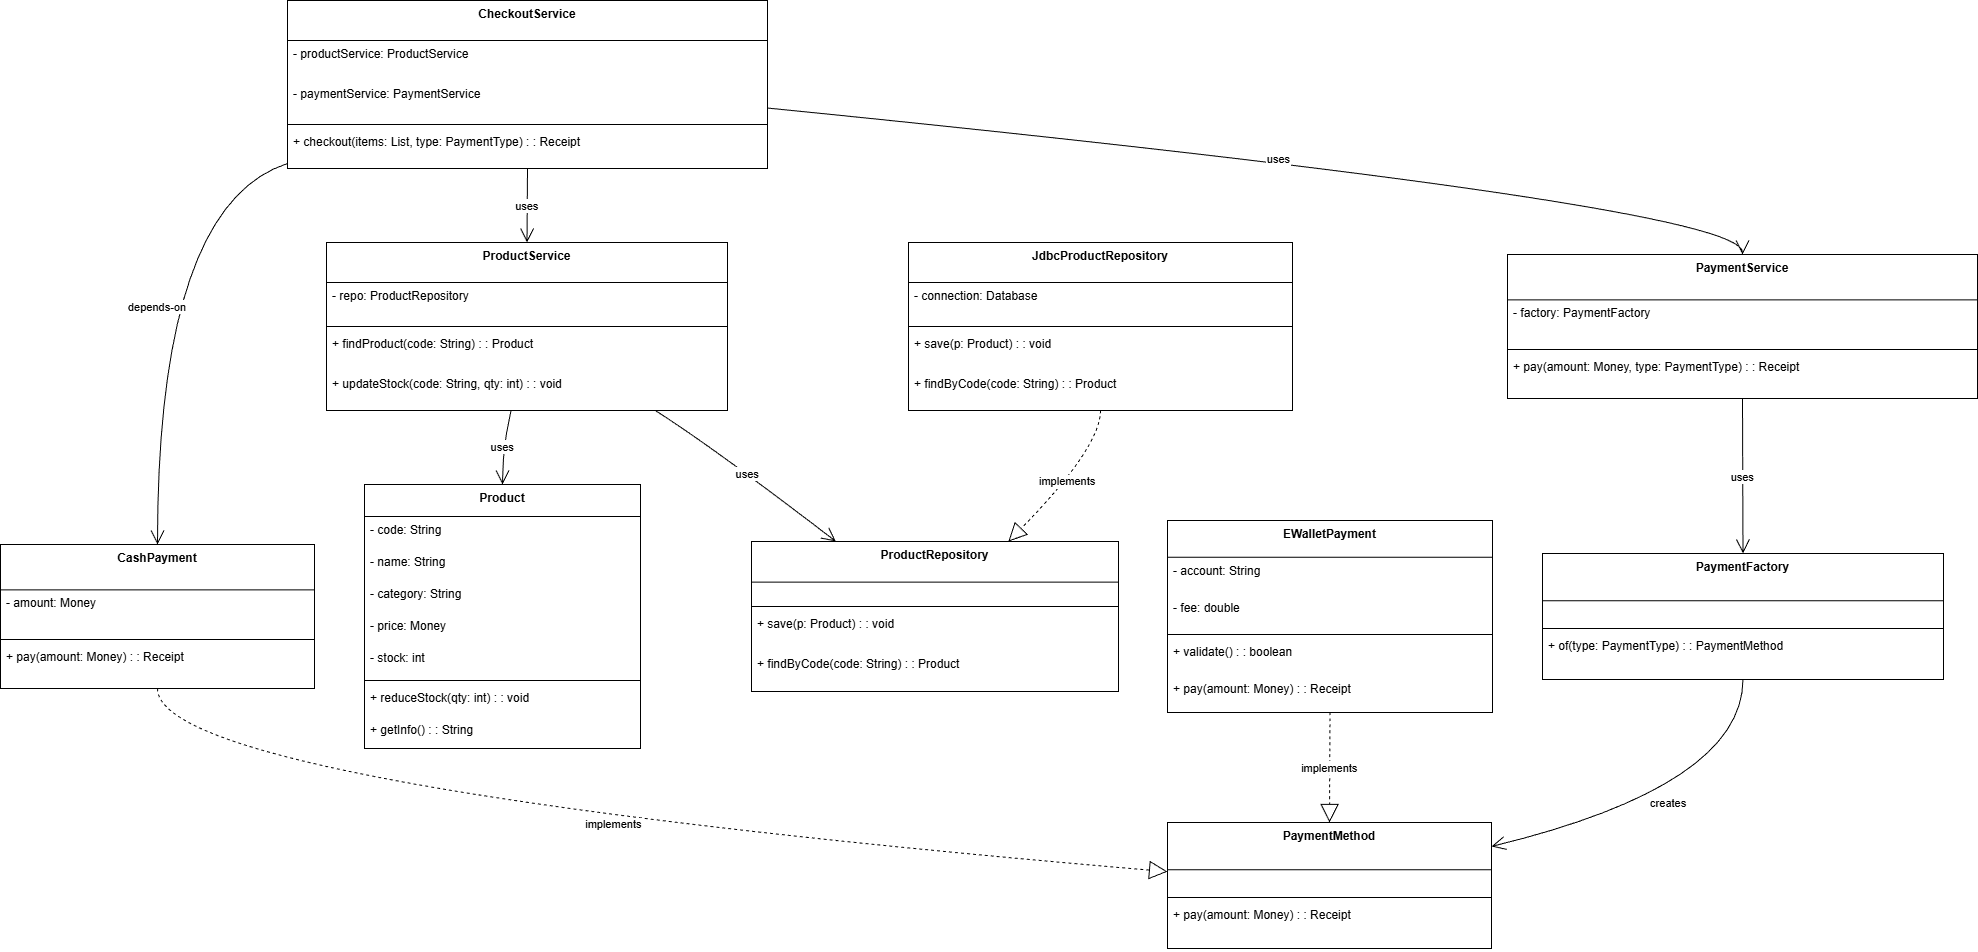

The diagram above was exported from draw.io. Its source (the exported page's mxGraphModel, read from the mxfile embedded in the PNG):
<mxGraphModel dx="1042" dy="562" grid="1" gridSize="10" guides="1" tooltips="1" connect="1" arrows="1" fold="1" page="1" pageScale="1" pageWidth="827" pageHeight="1169" math="0" shadow="0">
  <root>
    <mxCell id="0" />
    <mxCell id="1" parent="0" />
    <mxCell id="2" parent="1" style="swimlane;fontStyle=1;align=center;verticalAlign=top;childLayout=stackLayout;horizontal=1;startSize=32;horizontalStack=0;resizeParent=1;resizeParentMax=0;resizeLast=0;collapsible=0;marginBottom=0;" value="Product" vertex="1">
      <mxGeometry height="264" width="276" x="372" y="492" as="geometry" />
    </mxCell>
    <mxCell id="3" parent="2" style="text;strokeColor=none;fillColor=none;align=left;verticalAlign=top;spacingLeft=4;spacingRight=4;overflow=hidden;rotatable=0;points=[[0,0.5],[1,0.5]];portConstraint=eastwest;" value="- code: String" vertex="1">
      <mxGeometry height="32" width="276" y="32" as="geometry" />
    </mxCell>
    <mxCell id="4" parent="2" style="text;strokeColor=none;fillColor=none;align=left;verticalAlign=top;spacingLeft=4;spacingRight=4;overflow=hidden;rotatable=0;points=[[0,0.5],[1,0.5]];portConstraint=eastwest;" value="- name: String" vertex="1">
      <mxGeometry height="32" width="276" y="64" as="geometry" />
    </mxCell>
    <mxCell id="5" parent="2" style="text;strokeColor=none;fillColor=none;align=left;verticalAlign=top;spacingLeft=4;spacingRight=4;overflow=hidden;rotatable=0;points=[[0,0.5],[1,0.5]];portConstraint=eastwest;" value="- category: String" vertex="1">
      <mxGeometry height="32" width="276" y="96" as="geometry" />
    </mxCell>
    <mxCell id="6" parent="2" style="text;strokeColor=none;fillColor=none;align=left;verticalAlign=top;spacingLeft=4;spacingRight=4;overflow=hidden;rotatable=0;points=[[0,0.5],[1,0.5]];portConstraint=eastwest;" value="- price: Money" vertex="1">
      <mxGeometry height="32" width="276" y="128" as="geometry" />
    </mxCell>
    <mxCell id="7" parent="2" style="text;strokeColor=none;fillColor=none;align=left;verticalAlign=top;spacingLeft=4;spacingRight=4;overflow=hidden;rotatable=0;points=[[0,0.5],[1,0.5]];portConstraint=eastwest;" value="- stock: int" vertex="1">
      <mxGeometry height="32" width="276" y="160" as="geometry" />
    </mxCell>
    <mxCell id="8" parent="2" style="line;strokeWidth=1;fillColor=none;align=left;verticalAlign=middle;spacingTop=-1;spacingLeft=3;spacingRight=3;rotatable=0;labelPosition=right;points=[];portConstraint=eastwest;strokeColor=inherit;" vertex="1">
      <mxGeometry height="8" width="276" y="192" as="geometry" />
    </mxCell>
    <mxCell id="9" parent="2" style="text;strokeColor=none;fillColor=none;align=left;verticalAlign=top;spacingLeft=4;spacingRight=4;overflow=hidden;rotatable=0;points=[[0,0.5],[1,0.5]];portConstraint=eastwest;" value="+ reduceStock(qty: int) : : void" vertex="1">
      <mxGeometry height="32" width="276" y="200" as="geometry" />
    </mxCell>
    <mxCell id="10" parent="2" style="text;strokeColor=none;fillColor=none;align=left;verticalAlign=top;spacingLeft=4;spacingRight=4;overflow=hidden;rotatable=0;points=[[0,0.5],[1,0.5]];portConstraint=eastwest;" value="+ getInfo() : : String" vertex="1">
      <mxGeometry height="32" width="276" y="232" as="geometry" />
    </mxCell>
    <mxCell id="11" parent="1" style="swimlane;fontStyle=1;align=center;verticalAlign=top;childLayout=stackLayout;horizontal=1;startSize=40;horizontalStack=0;resizeParent=1;resizeParentMax=0;resizeLast=0;collapsible=0;marginBottom=0;" value="CheckoutService" vertex="1">
      <mxGeometry height="168" width="480" x="295" y="8" as="geometry" />
    </mxCell>
    <mxCell id="12" parent="11" style="text;strokeColor=none;fillColor=none;align=left;verticalAlign=top;spacingLeft=4;spacingRight=4;overflow=hidden;rotatable=0;points=[[0,0.5],[1,0.5]];portConstraint=eastwest;" value="- productService: ProductService" vertex="1">
      <mxGeometry height="40" width="480" y="40" as="geometry" />
    </mxCell>
    <mxCell id="13" parent="11" style="text;strokeColor=none;fillColor=none;align=left;verticalAlign=top;spacingLeft=4;spacingRight=4;overflow=hidden;rotatable=0;points=[[0,0.5],[1,0.5]];portConstraint=eastwest;" value="- paymentService: PaymentService" vertex="1">
      <mxGeometry height="40" width="480" y="80" as="geometry" />
    </mxCell>
    <mxCell id="14" parent="11" style="line;strokeWidth=1;fillColor=none;align=left;verticalAlign=middle;spacingTop=-1;spacingLeft=3;spacingRight=3;rotatable=0;labelPosition=right;points=[];portConstraint=eastwest;strokeColor=inherit;" vertex="1">
      <mxGeometry height="8" width="480" y="120" as="geometry" />
    </mxCell>
    <mxCell id="15" parent="11" style="text;strokeColor=none;fillColor=none;align=left;verticalAlign=top;spacingLeft=4;spacingRight=4;overflow=hidden;rotatable=0;points=[[0,0.5],[1,0.5]];portConstraint=eastwest;" value="+ checkout(items: List, type: PaymentType) : : Receipt" vertex="1">
      <mxGeometry height="40" width="480" y="128" as="geometry" />
    </mxCell>
    <mxCell id="16" parent="1" style="swimlane;fontStyle=1;align=center;verticalAlign=top;childLayout=stackLayout;horizontal=1;startSize=45.333333333333336;horizontalStack=0;resizeParent=1;resizeParentMax=0;resizeLast=0;collapsible=0;marginBottom=0;" value="PaymentService" vertex="1">
      <mxGeometry height="144" width="470" x="1515" y="262" as="geometry" />
    </mxCell>
    <mxCell id="17" parent="16" style="text;strokeColor=none;fillColor=none;align=left;verticalAlign=top;spacingLeft=4;spacingRight=4;overflow=hidden;rotatable=0;points=[[0,0.5],[1,0.5]];portConstraint=eastwest;" value="- factory: PaymentFactory" vertex="1">
      <mxGeometry height="45" width="470" y="45" as="geometry" />
    </mxCell>
    <mxCell id="18" parent="16" style="line;strokeWidth=1;fillColor=none;align=left;verticalAlign=middle;spacingTop=-1;spacingLeft=3;spacingRight=3;rotatable=0;labelPosition=right;points=[];portConstraint=eastwest;strokeColor=inherit;" vertex="1">
      <mxGeometry height="8" width="470" y="91" as="geometry" />
    </mxCell>
    <mxCell id="19" parent="16" style="text;strokeColor=none;fillColor=none;align=left;verticalAlign=top;spacingLeft=4;spacingRight=4;overflow=hidden;rotatable=0;points=[[0,0.5],[1,0.5]];portConstraint=eastwest;" value="+ pay(amount: Money, type: PaymentType) : : Receipt" vertex="1">
      <mxGeometry height="45" width="470" y="99" as="geometry" />
    </mxCell>
    <mxCell id="20" parent="1" style="swimlane;fontStyle=1;align=center;verticalAlign=top;childLayout=stackLayout;horizontal=1;startSize=40;horizontalStack=0;resizeParent=1;resizeParentMax=0;resizeLast=0;collapsible=0;marginBottom=0;" value="ProductService" vertex="1">
      <mxGeometry height="168" width="401" x="334" y="250" as="geometry" />
    </mxCell>
    <mxCell id="21" parent="20" style="text;strokeColor=none;fillColor=none;align=left;verticalAlign=top;spacingLeft=4;spacingRight=4;overflow=hidden;rotatable=0;points=[[0,0.5],[1,0.5]];portConstraint=eastwest;" value="- repo: ProductRepository" vertex="1">
      <mxGeometry height="40" width="401" y="40" as="geometry" />
    </mxCell>
    <mxCell id="22" parent="20" style="line;strokeWidth=1;fillColor=none;align=left;verticalAlign=middle;spacingTop=-1;spacingLeft=3;spacingRight=3;rotatable=0;labelPosition=right;points=[];portConstraint=eastwest;strokeColor=inherit;" vertex="1">
      <mxGeometry height="8" width="401" y="80" as="geometry" />
    </mxCell>
    <mxCell id="23" parent="20" style="text;strokeColor=none;fillColor=none;align=left;verticalAlign=top;spacingLeft=4;spacingRight=4;overflow=hidden;rotatable=0;points=[[0,0.5],[1,0.5]];portConstraint=eastwest;" value="+ findProduct(code: String) : : Product" vertex="1">
      <mxGeometry height="40" width="401" y="88" as="geometry" />
    </mxCell>
    <mxCell id="24" parent="20" style="text;strokeColor=none;fillColor=none;align=left;verticalAlign=top;spacingLeft=4;spacingRight=4;overflow=hidden;rotatable=0;points=[[0,0.5],[1,0.5]];portConstraint=eastwest;" value="+ updateStock(code: String, qty: int) : : void" vertex="1">
      <mxGeometry height="40" width="401" y="128" as="geometry" />
    </mxCell>
    <mxCell id="25" parent="1" style="swimlane;fontStyle=1;align=center;verticalAlign=top;childLayout=stackLayout;horizontal=1;startSize=47.2;horizontalStack=0;resizeParent=1;resizeParentMax=0;resizeLast=0;collapsible=0;marginBottom=0;" value="PaymentFactory" vertex="1">
      <mxGeometry height="126" width="401" x="1550" y="561" as="geometry" />
    </mxCell>
    <mxCell id="26" parent="25" style="line;strokeWidth=1;fillColor=none;align=left;verticalAlign=middle;spacingTop=-1;spacingLeft=3;spacingRight=3;rotatable=0;labelPosition=right;points=[];portConstraint=eastwest;strokeColor=inherit;" vertex="1">
      <mxGeometry height="8" width="401" y="71" as="geometry" />
    </mxCell>
    <mxCell id="27" parent="25" style="text;strokeColor=none;fillColor=none;align=left;verticalAlign=top;spacingLeft=4;spacingRight=4;overflow=hidden;rotatable=0;points=[[0,0.5],[1,0.5]];portConstraint=eastwest;" value="+ of(type: PaymentType) : : PaymentMethod" vertex="1">
      <mxGeometry height="47" width="401" y="79" as="geometry" />
    </mxCell>
    <mxCell id="28" parent="1" style="swimlane;fontStyle=1;align=center;verticalAlign=top;childLayout=stackLayout;horizontal=1;startSize=47.2;horizontalStack=0;resizeParent=1;resizeParentMax=0;resizeLast=0;collapsible=0;marginBottom=0;" value="PaymentMethod" vertex="1">
      <mxGeometry height="126" width="324" x="1175" y="830" as="geometry" />
    </mxCell>
    <mxCell id="29" parent="28" style="line;strokeWidth=1;fillColor=none;align=left;verticalAlign=middle;spacingTop=-1;spacingLeft=3;spacingRight=3;rotatable=0;labelPosition=right;points=[];portConstraint=eastwest;strokeColor=inherit;" vertex="1">
      <mxGeometry height="8" width="324" y="71" as="geometry" />
    </mxCell>
    <mxCell id="30" parent="28" style="text;strokeColor=none;fillColor=none;align=left;verticalAlign=top;spacingLeft=4;spacingRight=4;overflow=hidden;rotatable=0;points=[[0,0.5],[1,0.5]];portConstraint=eastwest;" value="+ pay(amount: Money) : : Receipt" vertex="1">
      <mxGeometry height="47" width="324" y="79" as="geometry" />
    </mxCell>
    <mxCell id="31" parent="1" style="swimlane;fontStyle=1;align=center;verticalAlign=top;childLayout=stackLayout;horizontal=1;startSize=45.333333333333336;horizontalStack=0;resizeParent=1;resizeParentMax=0;resizeLast=0;collapsible=0;marginBottom=0;" value="CashPayment" vertex="1">
      <mxGeometry height="144" width="314" x="8" y="552" as="geometry" />
    </mxCell>
    <mxCell id="32" parent="31" style="text;strokeColor=none;fillColor=none;align=left;verticalAlign=top;spacingLeft=4;spacingRight=4;overflow=hidden;rotatable=0;points=[[0,0.5],[1,0.5]];portConstraint=eastwest;" value="- amount: Money" vertex="1">
      <mxGeometry height="45" width="314" y="45" as="geometry" />
    </mxCell>
    <mxCell id="33" parent="31" style="line;strokeWidth=1;fillColor=none;align=left;verticalAlign=middle;spacingTop=-1;spacingLeft=3;spacingRight=3;rotatable=0;labelPosition=right;points=[];portConstraint=eastwest;strokeColor=inherit;" vertex="1">
      <mxGeometry height="8" width="314" y="91" as="geometry" />
    </mxCell>
    <mxCell id="34" parent="31" style="text;strokeColor=none;fillColor=none;align=left;verticalAlign=top;spacingLeft=4;spacingRight=4;overflow=hidden;rotatable=0;points=[[0,0.5],[1,0.5]];portConstraint=eastwest;" value="+ pay(amount: Money) : : Receipt" vertex="1">
      <mxGeometry height="45" width="314" y="99" as="geometry" />
    </mxCell>
    <mxCell id="35" parent="1" style="swimlane;fontStyle=1;align=center;verticalAlign=top;childLayout=stackLayout;horizontal=1;startSize=36.8;horizontalStack=0;resizeParent=1;resizeParentMax=0;resizeLast=0;collapsible=0;marginBottom=0;" value="EWalletPayment" vertex="1">
      <mxGeometry height="192" width="325" x="1175" y="528" as="geometry" />
    </mxCell>
    <mxCell id="36" parent="35" style="text;strokeColor=none;fillColor=none;align=left;verticalAlign=top;spacingLeft=4;spacingRight=4;overflow=hidden;rotatable=0;points=[[0,0.5],[1,0.5]];portConstraint=eastwest;" value="- account: String" vertex="1">
      <mxGeometry height="37" width="325" y="37" as="geometry" />
    </mxCell>
    <mxCell id="37" parent="35" style="text;strokeColor=none;fillColor=none;align=left;verticalAlign=top;spacingLeft=4;spacingRight=4;overflow=hidden;rotatable=0;points=[[0,0.5],[1,0.5]];portConstraint=eastwest;" value="- fee: double" vertex="1">
      <mxGeometry height="37" width="325" y="74" as="geometry" />
    </mxCell>
    <mxCell id="38" parent="35" style="line;strokeWidth=1;fillColor=none;align=left;verticalAlign=middle;spacingTop=-1;spacingLeft=3;spacingRight=3;rotatable=0;labelPosition=right;points=[];portConstraint=eastwest;strokeColor=inherit;" vertex="1">
      <mxGeometry height="8" width="325" y="110" as="geometry" />
    </mxCell>
    <mxCell id="39" parent="35" style="text;strokeColor=none;fillColor=none;align=left;verticalAlign=top;spacingLeft=4;spacingRight=4;overflow=hidden;rotatable=0;points=[[0,0.5],[1,0.5]];portConstraint=eastwest;" value="+ validate() : : boolean" vertex="1">
      <mxGeometry height="37" width="325" y="118" as="geometry" />
    </mxCell>
    <mxCell id="40" parent="35" style="text;strokeColor=none;fillColor=none;align=left;verticalAlign=top;spacingLeft=4;spacingRight=4;overflow=hidden;rotatable=0;points=[[0,0.5],[1,0.5]];portConstraint=eastwest;" value="+ pay(amount: Money) : : Receipt" vertex="1">
      <mxGeometry height="37" width="325" y="155" as="geometry" />
    </mxCell>
    <mxCell id="41" parent="1" style="swimlane;fontStyle=1;align=center;verticalAlign=top;childLayout=stackLayout;horizontal=1;startSize=40.57142857142857;horizontalStack=0;resizeParent=1;resizeParentMax=0;resizeLast=0;collapsible=0;marginBottom=0;" value="ProductRepository" vertex="1">
      <mxGeometry height="150" width="367" x="759" y="549" as="geometry" />
    </mxCell>
    <mxCell id="42" parent="41" style="line;strokeWidth=1;fillColor=none;align=left;verticalAlign=middle;spacingTop=-1;spacingLeft=3;spacingRight=3;rotatable=0;labelPosition=right;points=[];portConstraint=eastwest;strokeColor=inherit;" vertex="1">
      <mxGeometry height="8" width="367" y="61" as="geometry" />
    </mxCell>
    <mxCell id="43" parent="41" style="text;strokeColor=none;fillColor=none;align=left;verticalAlign=top;spacingLeft=4;spacingRight=4;overflow=hidden;rotatable=0;points=[[0,0.5],[1,0.5]];portConstraint=eastwest;" value="+ save(p: Product) : : void" vertex="1">
      <mxGeometry height="41" width="367" y="69" as="geometry" />
    </mxCell>
    <mxCell id="44" parent="41" style="text;strokeColor=none;fillColor=none;align=left;verticalAlign=top;spacingLeft=4;spacingRight=4;overflow=hidden;rotatable=0;points=[[0,0.5],[1,0.5]];portConstraint=eastwest;" value="+ findByCode(code: String) : : Product" vertex="1">
      <mxGeometry height="41" width="367" y="109" as="geometry" />
    </mxCell>
    <mxCell id="45" parent="1" style="swimlane;fontStyle=1;align=center;verticalAlign=top;childLayout=stackLayout;horizontal=1;startSize=40;horizontalStack=0;resizeParent=1;resizeParentMax=0;resizeLast=0;collapsible=0;marginBottom=0;" value="JdbcProductRepository" vertex="1">
      <mxGeometry height="168" width="384" x="916" y="250" as="geometry" />
    </mxCell>
    <mxCell id="46" parent="45" style="text;strokeColor=none;fillColor=none;align=left;verticalAlign=top;spacingLeft=4;spacingRight=4;overflow=hidden;rotatable=0;points=[[0,0.5],[1,0.5]];portConstraint=eastwest;" value="- connection: Database" vertex="1">
      <mxGeometry height="40" width="384" y="40" as="geometry" />
    </mxCell>
    <mxCell id="47" parent="45" style="line;strokeWidth=1;fillColor=none;align=left;verticalAlign=middle;spacingTop=-1;spacingLeft=3;spacingRight=3;rotatable=0;labelPosition=right;points=[];portConstraint=eastwest;strokeColor=inherit;" vertex="1">
      <mxGeometry height="8" width="384" y="80" as="geometry" />
    </mxCell>
    <mxCell id="48" parent="45" style="text;strokeColor=none;fillColor=none;align=left;verticalAlign=top;spacingLeft=4;spacingRight=4;overflow=hidden;rotatable=0;points=[[0,0.5],[1,0.5]];portConstraint=eastwest;" value="+ save(p: Product) : : void" vertex="1">
      <mxGeometry height="40" width="384" y="88" as="geometry" />
    </mxCell>
    <mxCell id="49" parent="45" style="text;strokeColor=none;fillColor=none;align=left;verticalAlign=top;spacingLeft=4;spacingRight=4;overflow=hidden;rotatable=0;points=[[0,0.5],[1,0.5]];portConstraint=eastwest;" value="+ findByCode(code: String) : : Product" vertex="1">
      <mxGeometry height="40" width="384" y="128" as="geometry" />
    </mxCell>
    <mxCell id="50" edge="1" parent="1" source="11" style="curved=1;startArrow=none;endArrow=open;endSize=12;exitX=1;exitY=0.64;entryX=0.5;entryY=0;" target="16" value="uses">
      <mxGeometry relative="1" as="geometry">
        <Array as="points">
          <mxPoint x="1750" y="213" />
        </Array>
      </mxGeometry>
    </mxCell>
    <mxCell id="51" edge="1" parent="1" source="11" style="curved=1;startArrow=none;endArrow=open;endSize=12;exitX=0.5;exitY=1;entryX=0.5;entryY=0;" target="20" value="uses">
      <mxGeometry relative="1" as="geometry">
        <Array as="points" />
      </mxGeometry>
    </mxCell>
    <mxCell id="52" edge="1" parent="1" source="16" style="curved=1;startArrow=none;endArrow=open;endSize=12;exitX=0.5;exitY=1;entryX=0.5;entryY=0;" target="25" value="uses">
      <mxGeometry relative="1" as="geometry">
        <Array as="points" />
      </mxGeometry>
    </mxCell>
    <mxCell id="53" edge="1" parent="1" source="25" style="curved=1;startArrow=none;endArrow=open;endSize=12;exitX=0.5;exitY=1;entryX=1;entryY=0.19;" target="28" value="creates">
      <mxGeometry relative="1" as="geometry">
        <Array as="points">
          <mxPoint x="1750" y="793" />
        </Array>
      </mxGeometry>
    </mxCell>
    <mxCell id="54" edge="1" parent="1" source="31" style="curved=1;dashed=1;startArrow=none;endArrow=block;endSize=16;endFill=0;exitX=0.5;exitY=1;entryX=0;entryY=0.39;" target="28" value="implements">
      <mxGeometry relative="1" as="geometry">
        <Array as="points">
          <mxPoint x="165" y="793" />
        </Array>
      </mxGeometry>
    </mxCell>
    <mxCell id="55" edge="1" parent="1" source="35" style="curved=1;dashed=1;startArrow=none;endArrow=block;endSize=16;endFill=0;exitX=0.5;exitY=1;entryX=0.5;entryY=0;" target="28" value="implements">
      <mxGeometry relative="1" as="geometry">
        <Array as="points" />
      </mxGeometry>
    </mxCell>
    <mxCell id="56" edge="1" parent="1" source="11" style="curved=1;startArrow=none;endArrow=open;endSize=12;exitX=0;exitY=0.97;entryX=0.5;entryY=0;" target="31" value="depends-on">
      <mxGeometry relative="1" as="geometry">
        <Array as="points">
          <mxPoint x="165" y="213" />
        </Array>
      </mxGeometry>
    </mxCell>
    <mxCell id="57" edge="1" parent="1" source="20" style="curved=1;startArrow=none;endArrow=open;endSize=12;exitX=0.82;exitY=1;entryX=0.23;entryY=0;" target="41" value="uses">
      <mxGeometry relative="1" as="geometry">
        <Array as="points">
          <mxPoint x="721" y="455" />
        </Array>
      </mxGeometry>
    </mxCell>
    <mxCell id="58" edge="1" parent="1" source="45" style="curved=1;dashed=1;startArrow=none;endArrow=block;endSize=16;endFill=0;exitX=0.5;exitY=1;entryX=0.7;entryY=0;" target="41" value="implements">
      <mxGeometry relative="1" as="geometry">
        <Array as="points">
          <mxPoint x="1108" y="455" />
        </Array>
      </mxGeometry>
    </mxCell>
    <mxCell id="59" edge="1" parent="1" source="20" style="curved=1;startArrow=none;endArrow=open;endSize=12;exitX=0.46;exitY=1;entryX=0.5;entryY=0;" target="2" value="uses">
      <mxGeometry relative="1" as="geometry">
        <Array as="points">
          <mxPoint x="510" y="455" />
        </Array>
      </mxGeometry>
    </mxCell>
  </root>
</mxGraphModel>